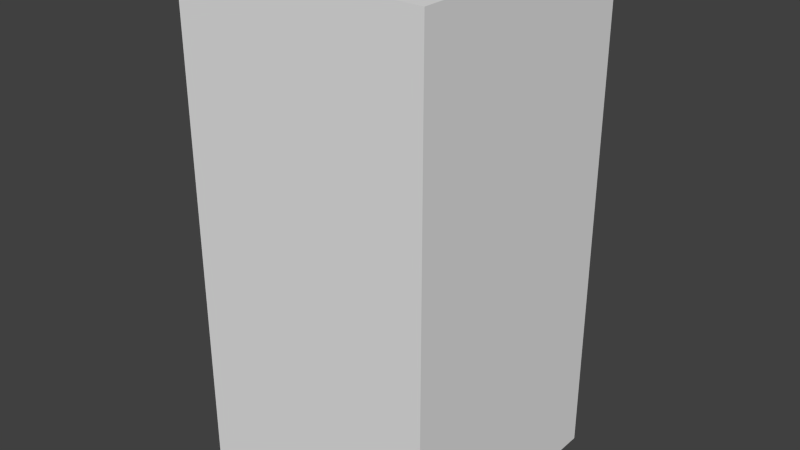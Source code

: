 # Source: redTreeFive.blend  (saved by Blender 2.68.0; exported with 4.5.12 LTS)
import bpy
from mathutils import Matrix  # noqa: F401  (used for matrix-valued properties, if any)

bpy.ops.wm.read_factory_settings(use_empty=True)
scene = bpy.context.scene
scene.name = 'Scene'

# ---- collections
col_collection_1 = bpy.data.collections.new('Collection 1'); scene.collection.children.link(col_collection_1)

# ---- world
world_world = bpy.data.worlds.new('World'); scene.world = world_world
world_world.color = (0.05088, 0.05088, 0.05088)
world_world.use_sun_shadow = False
world_world.sun_shadow_jitter_overblur = 0.0
world_world.cycles.sampling_method = 'MANUAL'
world_world.cycles.sample_map_resolution = 256

# ---- meshes
me_redtreefive = bpy.data.meshes.new('redTreeFive')
me_redtreefive.from_pydata([(-0.5, -0.5, -1.0), (-0.5, 0.5, -1.0), (0.5, 0.5, -1.0), (0.5, -0.5, -1.0), (-0.5, -0.5, 1.0), (-0.5, 0.5, 1.0), (0.5, 0.5, 1.0), (0.5, -0.5, 1.0)], [], [(4, 5, 1, 0), (5, 6, 2, 1), (6, 7, 3, 2), (7, 4, 0, 3), (0, 1, 2, 3), (7, 6, 5, 4)])
me_redtreefive.use_remesh_preserve_volume = False
me_redtreefive.use_remesh_preserve_attributes = False
me_redtreefive.use_mirror_vertex_groups = False
me_redtreefive.update()

# ---- objects
ob_redtreefive = bpy.data.objects.new('redTreeFive', me_redtreefive)

# ---- transforms, parenting, visibility, modifiers, constraints
ob_redtreefive.location = (0.0, 0.0, 0.0)
ob_redtreefive.lineart.crease_threshold = 0.0

# ---- collection membership
col_collection_1.objects.link(ob_redtreefive)

# ---- scene / render settings (as saved in the file)
scene.frame_start = 1; scene.frame_end = 250; scene.frame_set(1)
scene.render.engine = 'BLENDER_EEVEE_NEXT'
scene.render.image_settings.color_mode = 'RGB'
scene.render.image_settings.compression = 90
scene.render.resolution_percentage = 50
scene.render.dither_intensity = 0.0
scene.cycles.use_denoising = False
scene.cycles.samples = 10
scene.cycles.sampling_pattern = 'TABULATED_SOBOL'
scene.cycles.light_sampling_threshold = 0.0
scene.cycles.use_adaptive_sampling = False
scene.cycles.use_light_tree = False
scene.cycles.blur_glossy = 0.0
scene.cycles.volume_bounces = 1
scene.cycles.pixel_filter_type = 'GAUSSIAN'
scene.cycles.sample_clamp_indirect = 0.0
scene.view_settings.view_transform = 'Standard'
bpy.context.view_layer.update()

# ---- added for rendering (the .blend has no active camera and no usable light): camera, sun
cam_auto = bpy.data.cameras.new('AutoCamera')
cam_auto.lens = 50.0
cam_auto.sensor_width = 36.0
cam_auto.clip_end = 1000.0
ob_auto_camera = bpy.data.objects.new('AutoCamera', cam_auto)
scene.collection.objects.link(ob_auto_camera)
ob_auto_camera.location = (2.26633, -2.71959, 1.81306)
ob_auto_camera.rotation_euler = (1.09748, -7.21219e-08, 0.694738)
scene.camera = ob_auto_camera
light_auto_sun = bpy.data.lights.new('AutoSun', 'SUN')
light_auto_sun.energy = 3.0
light_auto_sun.angle = 0.0523599
ob_auto_sun = bpy.data.objects.new('AutoSun', light_auto_sun)
scene.collection.objects.link(ob_auto_sun)
ob_auto_sun.rotation_euler = (0.872665, 0.174533, 0.523599)
bpy.context.view_layer.update()
